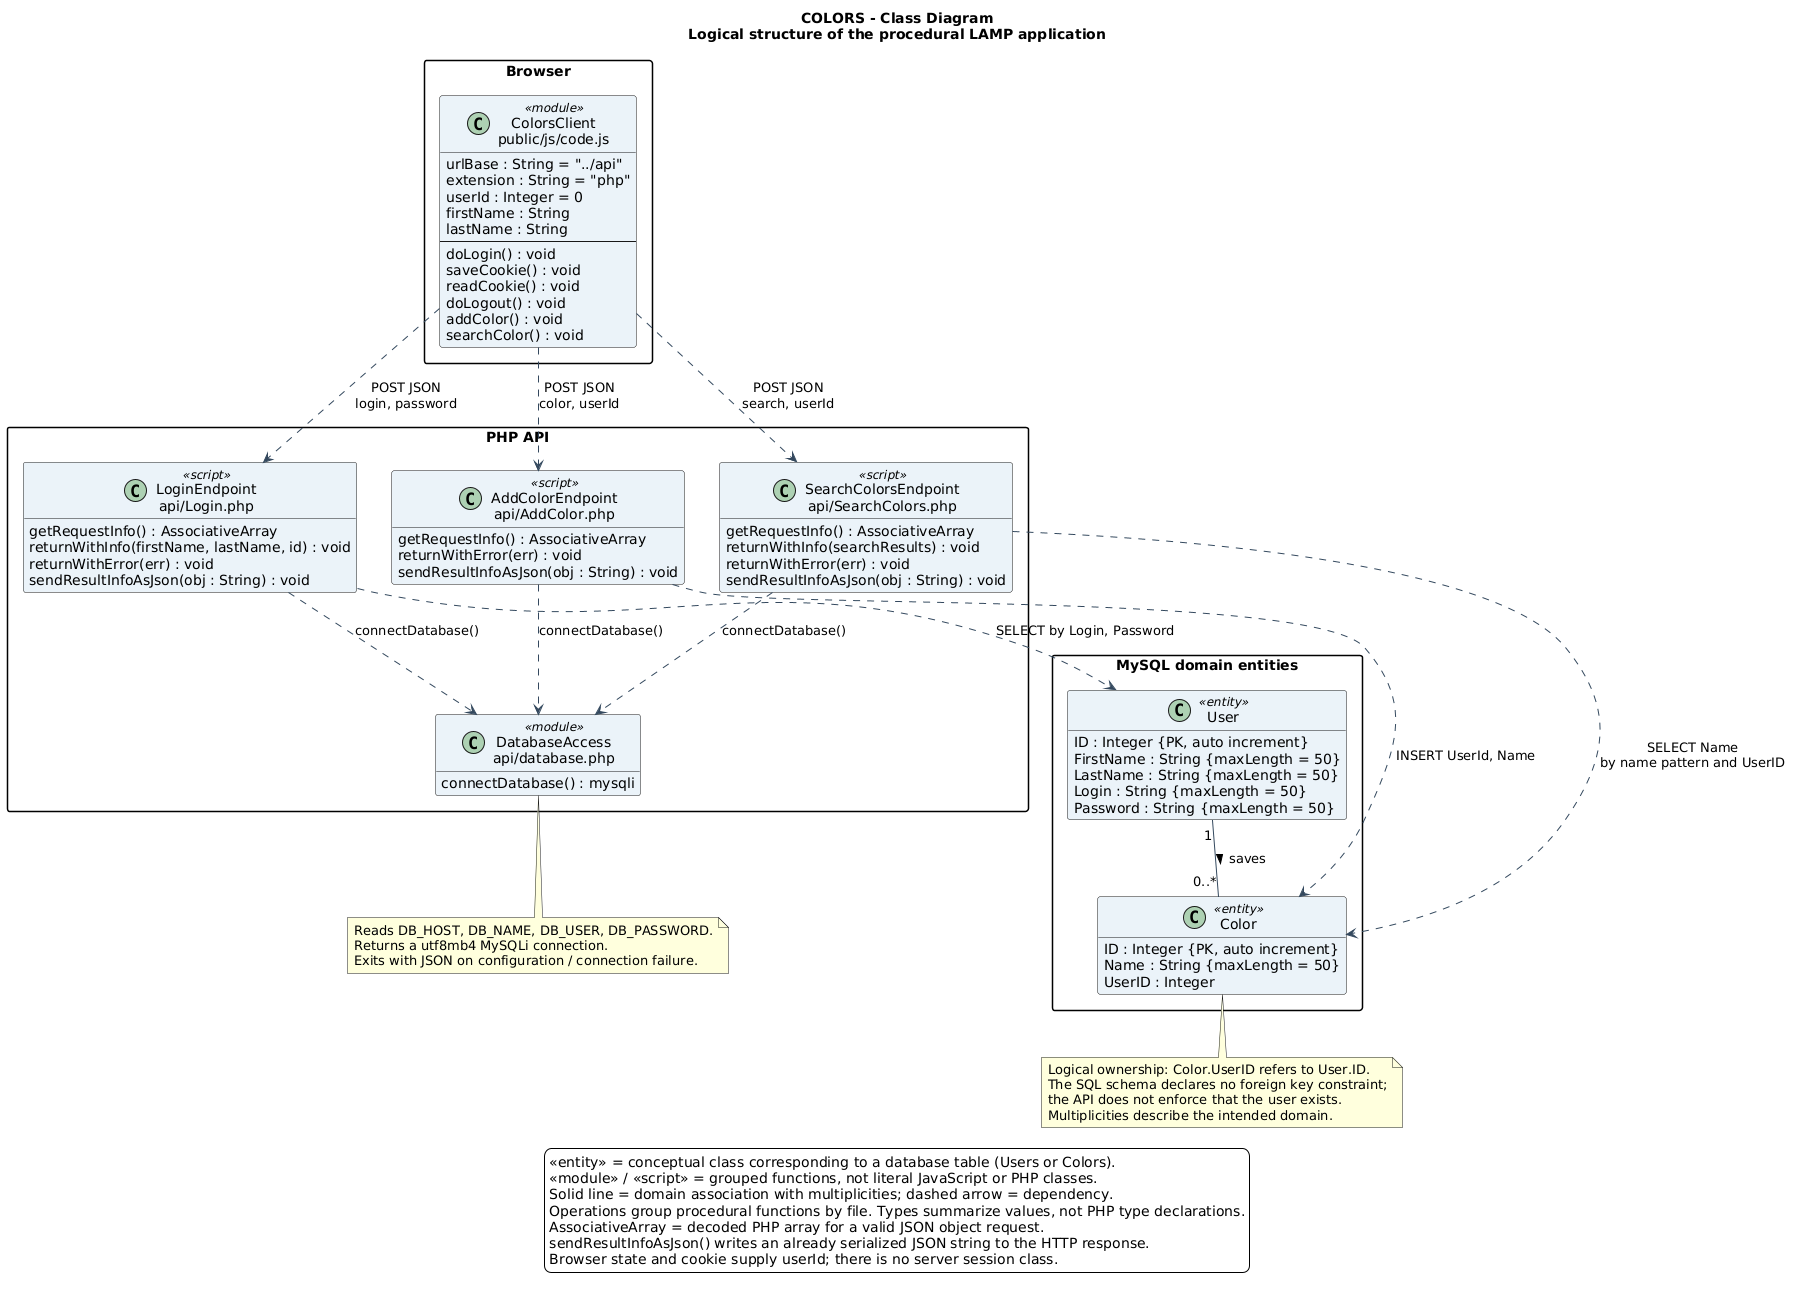

The diagram above was rendered by PlantUML. Its source (embedded in the PNG):
@startuml
title COLORS - Class Diagram\nLogical structure of the procedural LAMP application
skinparam backgroundColor white
skinparam shadowing false
skinparam defaultFontName SansSerif
skinparam classAttributeIconSize 0
skinparam packageStyle rectangle
skinparam classBackgroundColor #EAF2F8
skinparam ArrowColor #34495E
hide empty members

package "Browser" {
  class "ColorsClient\npublic/js/code.js" as Client <<module>> {
    urlBase : String = "../api"
    extension : String = "php"
    userId : Integer = 0
    firstName : String
    lastName : String
    --
    doLogin() : void
    saveCookie() : void
    readCookie() : void
    doLogout() : void
    addColor() : void
    searchColor() : void
  }
}

package "PHP API" {
  class "LoginEndpoint\napi/Login.php" as Login <<script>> {
    getRequestInfo() : AssociativeArray
    returnWithInfo(firstName, lastName, id) : void
    returnWithError(err) : void
    sendResultInfoAsJson(obj : String) : void
  }
  class "AddColorEndpoint\napi/AddColor.php" as Add <<script>> {
    getRequestInfo() : AssociativeArray
    returnWithError(err) : void
    sendResultInfoAsJson(obj : String) : void
  }
  class "SearchColorsEndpoint\napi/SearchColors.php" as Search <<script>> {
    getRequestInfo() : AssociativeArray
    returnWithInfo(searchResults) : void
    returnWithError(err) : void
    sendResultInfoAsJson(obj : String) : void
  }
  class "DatabaseAccess\napi/database.php" as Database <<module>> {
    connectDatabase() : mysqli
  }
}

package "MySQL domain entities" as Entities {
  class User <<entity>> {
    ID : Integer {PK, auto increment}
    FirstName : String {maxLength = 50}
    LastName : String {maxLength = 50}
    Login : String {maxLength = 50}
    Password : String {maxLength = 50}
  }
  class Color <<entity>> {
    ID : Integer {PK, auto increment}
    Name : String {maxLength = 50}
    UserID : Integer
  }
  User "1" -- "0..*" Color : saves >
}

Client ..> Login : POST JSON\nlogin, password
Client ..> Add : POST JSON\ncolor, userId
Client ..> Search : POST JSON\nsearch, userId
Login ..> Database : connectDatabase()
Add ..> Database : connectDatabase()
Search ..> Database : connectDatabase()
Login ..> User : SELECT by Login, Password
Add ..> Color : INSERT UserId, Name
Search ..> Color : SELECT Name\nby name pattern and UserID

note bottom of Database
  Reads DB_HOST, DB_NAME, DB_USER, DB_PASSWORD.
  Returns a utf8mb4 MySQLi connection.
  Exits with JSON on configuration / connection failure.
end note
note bottom of Color
  Logical ownership: Color.UserID refers to User.ID.
  The SQL schema declares no foreign key constraint;
  the API does not enforce that the user exists.
  Multiplicities describe the intended domain.
end note
legend bottom
  <<entity>> = conceptual class corresponding to a database table (Users or Colors).
  <<module>> / <<script>> = grouped functions, not literal JavaScript or PHP classes.
  Solid line = domain association with multiplicities; dashed arrow = dependency.
  Operations group procedural functions by file. Types summarize values, not PHP type declarations.
  AssociativeArray = decoded PHP array for a valid JSON object request.
  sendResultInfoAsJson() writes an already serialized JSON string to the HTTP response.
  Browser state and cookie supply userId; there is no server session class.
endlegend
@enduml